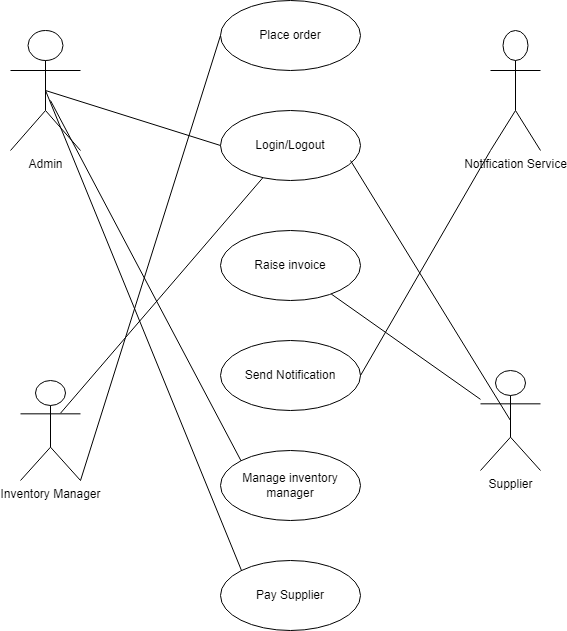

The diagram above was exported from draw.io. Its source (the exported page's mxGraphModel, read from the mxfile embedded in the PNG):
<mxGraphModel dx="782" dy="436" grid="1" gridSize="10" guides="1" tooltips="1" connect="1" arrows="1" fold="1" page="1" pageScale="1" pageWidth="850" pageHeight="1100" math="0" shadow="0">
  <root>
    <mxCell id="0" />
    <mxCell id="1" parent="0" />
    <mxCell id="twu01fI-XJdaUqWICezb-2" value="Login/Logout" style="ellipse;whiteSpace=wrap;html=1;fillColor=none;" vertex="1" parent="1">
      <mxGeometry x="330" y="220" width="140" height="70" as="geometry" />
    </mxCell>
    <mxCell id="twu01fI-XJdaUqWICezb-3" value="Raise invoice" style="ellipse;whiteSpace=wrap;html=1;fillColor=none;" vertex="1" parent="1">
      <mxGeometry x="330" y="340" width="140" height="70" as="geometry" />
    </mxCell>
    <mxCell id="twu01fI-XJdaUqWICezb-4" value="Place order" style="ellipse;whiteSpace=wrap;html=1;fillColor=none;" vertex="1" parent="1">
      <mxGeometry x="330" y="110" width="140" height="70" as="geometry" />
    </mxCell>
    <mxCell id="twu01fI-XJdaUqWICezb-5" value="Send Notification" style="ellipse;whiteSpace=wrap;html=1;fillColor=none;" vertex="1" parent="1">
      <mxGeometry x="330" y="450" width="140" height="70" as="geometry" />
    </mxCell>
    <mxCell id="twu01fI-XJdaUqWICezb-6" value="Manage inventory manager" style="ellipse;whiteSpace=wrap;html=1;fillColor=none;" vertex="1" parent="1">
      <mxGeometry x="330" y="560" width="140" height="70" as="geometry" />
    </mxCell>
    <mxCell id="twu01fI-XJdaUqWICezb-7" value="Pay Supplier" style="ellipse;whiteSpace=wrap;html=1;fillColor=none;" vertex="1" parent="1">
      <mxGeometry x="330" y="670" width="140" height="70" as="geometry" />
    </mxCell>
    <mxCell id="twu01fI-XJdaUqWICezb-9" value="Admin" style="shape=umlActor;verticalLabelPosition=bottom;verticalAlign=top;html=1;fillColor=none;" vertex="1" parent="1">
      <mxGeometry x="120" y="140" width="70" height="120" as="geometry" />
    </mxCell>
    <mxCell id="twu01fI-XJdaUqWICezb-10" value="Notification Service" style="shape=umlActor;verticalLabelPosition=bottom;verticalAlign=top;html=1;fillColor=none;" vertex="1" parent="1">
      <mxGeometry x="600" y="140" width="50" height="120" as="geometry" />
    </mxCell>
    <mxCell id="twu01fI-XJdaUqWICezb-13" value="Inventory Manager" style="shape=umlActor;verticalLabelPosition=bottom;verticalAlign=top;html=1;fillColor=none;" vertex="1" parent="1">
      <mxGeometry x="130" y="490" width="60" height="100" as="geometry" />
    </mxCell>
    <mxCell id="twu01fI-XJdaUqWICezb-14" value="Supplier" style="shape=umlActor;verticalLabelPosition=bottom;verticalAlign=top;html=1;fillColor=none;" vertex="1" parent="1">
      <mxGeometry x="590" y="480" width="60" height="100" as="geometry" />
    </mxCell>
    <mxCell id="twu01fI-XJdaUqWICezb-19" value="" style="endArrow=none;html=1;rounded=0;exitX=0.5;exitY=0.5;exitDx=0;exitDy=0;exitPerimeter=0;entryX=0;entryY=0.5;entryDx=0;entryDy=0;" edge="1" parent="1" source="twu01fI-XJdaUqWICezb-9" target="twu01fI-XJdaUqWICezb-2">
      <mxGeometry relative="1" as="geometry">
        <mxPoint x="320" y="280" as="sourcePoint" />
        <mxPoint x="480" y="280" as="targetPoint" />
      </mxGeometry>
    </mxCell>
    <mxCell id="twu01fI-XJdaUqWICezb-22" value="" style="endArrow=none;html=1;rounded=0;exitX=1;exitY=1;exitDx=0;exitDy=0;exitPerimeter=0;entryX=0;entryY=0.5;entryDx=0;entryDy=0;" edge="1" parent="1" source="twu01fI-XJdaUqWICezb-13" target="twu01fI-XJdaUqWICezb-4">
      <mxGeometry relative="1" as="geometry">
        <mxPoint x="320" y="280" as="sourcePoint" />
        <mxPoint x="480" y="280" as="targetPoint" />
      </mxGeometry>
    </mxCell>
    <mxCell id="twu01fI-XJdaUqWICezb-25" value="" style="endArrow=none;html=1;rounded=0;exitX=0.5;exitY=0.5;exitDx=0;exitDy=0;exitPerimeter=0;entryX=0;entryY=0;entryDx=0;entryDy=0;" edge="1" parent="1" source="twu01fI-XJdaUqWICezb-9" target="twu01fI-XJdaUqWICezb-7">
      <mxGeometry relative="1" as="geometry">
        <mxPoint x="320" y="360" as="sourcePoint" />
        <mxPoint x="310" y="550" as="targetPoint" />
        <Array as="points">
          <mxPoint x="351" y="680" />
        </Array>
      </mxGeometry>
    </mxCell>
    <mxCell id="twu01fI-XJdaUqWICezb-35" value="" style="endArrow=none;html=1;rounded=0;strokeWidth=1;entryX=0;entryY=0;entryDx=0;entryDy=0;" edge="1" parent="1" target="twu01fI-XJdaUqWICezb-6">
      <mxGeometry relative="1" as="geometry">
        <mxPoint x="160" y="210" as="sourcePoint" />
        <mxPoint x="480" y="310" as="targetPoint" />
      </mxGeometry>
    </mxCell>
    <mxCell id="twu01fI-XJdaUqWICezb-38" value="" style="endArrow=none;html=1;rounded=0;strokeWidth=1;entryX=0;entryY=1;entryDx=0;entryDy=0;entryPerimeter=0;exitX=1;exitY=0.5;exitDx=0;exitDy=0;" edge="1" parent="1" source="twu01fI-XJdaUqWICezb-5" target="twu01fI-XJdaUqWICezb-10">
      <mxGeometry relative="1" as="geometry">
        <mxPoint x="480" y="480" as="sourcePoint" />
        <mxPoint x="480" y="400" as="targetPoint" />
      </mxGeometry>
    </mxCell>
    <mxCell id="twu01fI-XJdaUqWICezb-41" value="" style="endArrow=none;html=1;rounded=0;strokeWidth=1;exitX=0.667;exitY=0.327;exitDx=0;exitDy=0;exitPerimeter=0;" edge="1" parent="1" source="twu01fI-XJdaUqWICezb-13" target="twu01fI-XJdaUqWICezb-2">
      <mxGeometry relative="1" as="geometry">
        <mxPoint x="320" y="400" as="sourcePoint" />
        <mxPoint x="480" y="400" as="targetPoint" />
      </mxGeometry>
    </mxCell>
    <mxCell id="twu01fI-XJdaUqWICezb-44" value="" style="endArrow=none;html=1;rounded=0;strokeWidth=1;entryX=0.5;entryY=0.5;entryDx=0;entryDy=0;entryPerimeter=0;" edge="1" parent="1" target="twu01fI-XJdaUqWICezb-14">
      <mxGeometry relative="1" as="geometry">
        <mxPoint x="460" y="270" as="sourcePoint" />
        <mxPoint x="480" y="400" as="targetPoint" />
      </mxGeometry>
    </mxCell>
    <mxCell id="twu01fI-XJdaUqWICezb-47" value="" style="endArrow=none;html=1;rounded=0;strokeWidth=1;" edge="1" parent="1" source="twu01fI-XJdaUqWICezb-3" target="twu01fI-XJdaUqWICezb-14">
      <mxGeometry relative="1" as="geometry">
        <mxPoint x="320" y="400" as="sourcePoint" />
        <mxPoint x="480" y="400" as="targetPoint" />
      </mxGeometry>
    </mxCell>
  </root>
</mxGraphModel>